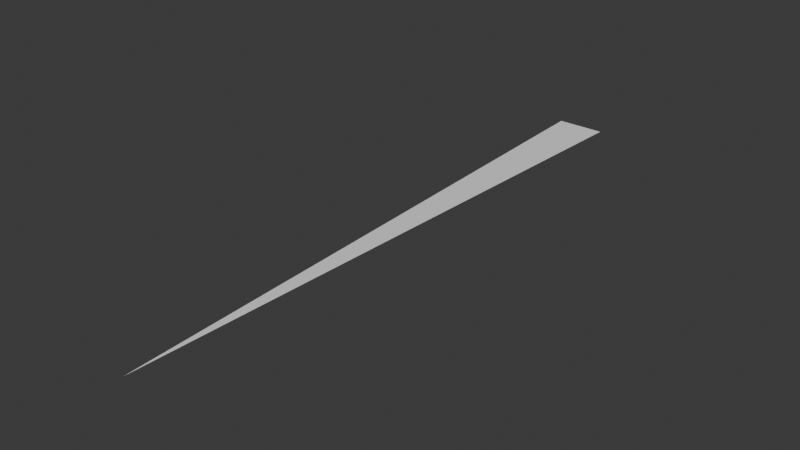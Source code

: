 # Source: Arrow.blend  (saved by Blender 4.5.91; exported with 4.5.12 LTS)
import bpy
from mathutils import Matrix  # noqa: F401  (used for matrix-valued properties, if any)

bpy.ops.wm.read_factory_settings(use_empty=True)
scene = bpy.context.scene
scene.name = 'Scene'

# ---- collections
col_collection = bpy.data.collections.new('Collection'); scene.collection.children.link(col_collection)

# ---- world
world_world = bpy.data.worlds.new('World'); scene.world = world_world
world_world.use_nodes = True; world_world.node_tree.nodes.clear()
_N = world_world.node_tree.nodes; _L = world_world.node_tree.links
n0 = _N.new('ShaderNodeOutputWorld'); n0.name = 'World Output'; n0.location = (200, 100)
n1 = _N.new('ShaderNodeBackground'); n1.name = 'Background'; n1.location = (-200, 100)
n1.inputs[0].default_value = (0.05088, 0.05088, 0.05088, 1.0)
_L.new(n1.outputs[0], n0.inputs[0])
n0.is_active_output = True
world_world.color = (0.05088, 0.05088, 0.05088)
world_world.sun_shadow_jitter_overblur = 0.0

# ---- meshes
me_plane_001 = bpy.data.meshes.new('Plane.001')
me_plane_001.from_pydata([(0.0, -5.0, 0.01), (0.2, 0.0, 0.01), (-0.2, 0.0, 0.01)], [], [(0, 1, 2)])
_uv = me_plane_001.uv_layers.new(name='UVMap')
_uv.uv.foreach_set('vector', [0.0, 0.0, 1.0, 0.0, 0.0, 1.0])
me_plane_001.update()

# ---- objects
ob_plane = bpy.data.objects.new('Plane', me_plane_001)

# ---- transforms, parenting, visibility, modifiers, constraints
ob_plane.location = (0.0, 0.0, 0.0)
ob_plane.show_wire = True
ob_plane.show_all_edges = True

# ---- collection membership
col_collection.objects.link(ob_plane)

# ---- scene / render settings (as saved in the file)
scene.frame_start = 1; scene.frame_end = 250; scene.frame_set(1)
scene.render.engine = 'BLENDER_EEVEE_NEXT'
bpy.context.view_layer.update()

# ---- added for rendering (the .blend has no active camera and no usable light): camera, sun
cam_auto = bpy.data.cameras.new('AutoCamera')
cam_auto.lens = 50.0
cam_auto.sensor_width = 36.0
cam_auto.clip_end = 1000.0
ob_auto_camera = bpy.data.objects.new('AutoCamera', cam_auto)
scene.collection.objects.link(ob_auto_camera)
ob_auto_camera.location = (4.6409, -8.06908, 3.72272)
ob_auto_camera.rotation_euler = (1.09748, -7.21219e-08, 0.694738)
scene.camera = ob_auto_camera
light_auto_sun = bpy.data.lights.new('AutoSun', 'SUN')
light_auto_sun.energy = 3.0
light_auto_sun.angle = 0.0523599
ob_auto_sun = bpy.data.objects.new('AutoSun', light_auto_sun)
scene.collection.objects.link(ob_auto_sun)
ob_auto_sun.rotation_euler = (0.872665, 0.174533, 0.523599)
bpy.context.view_layer.update()
